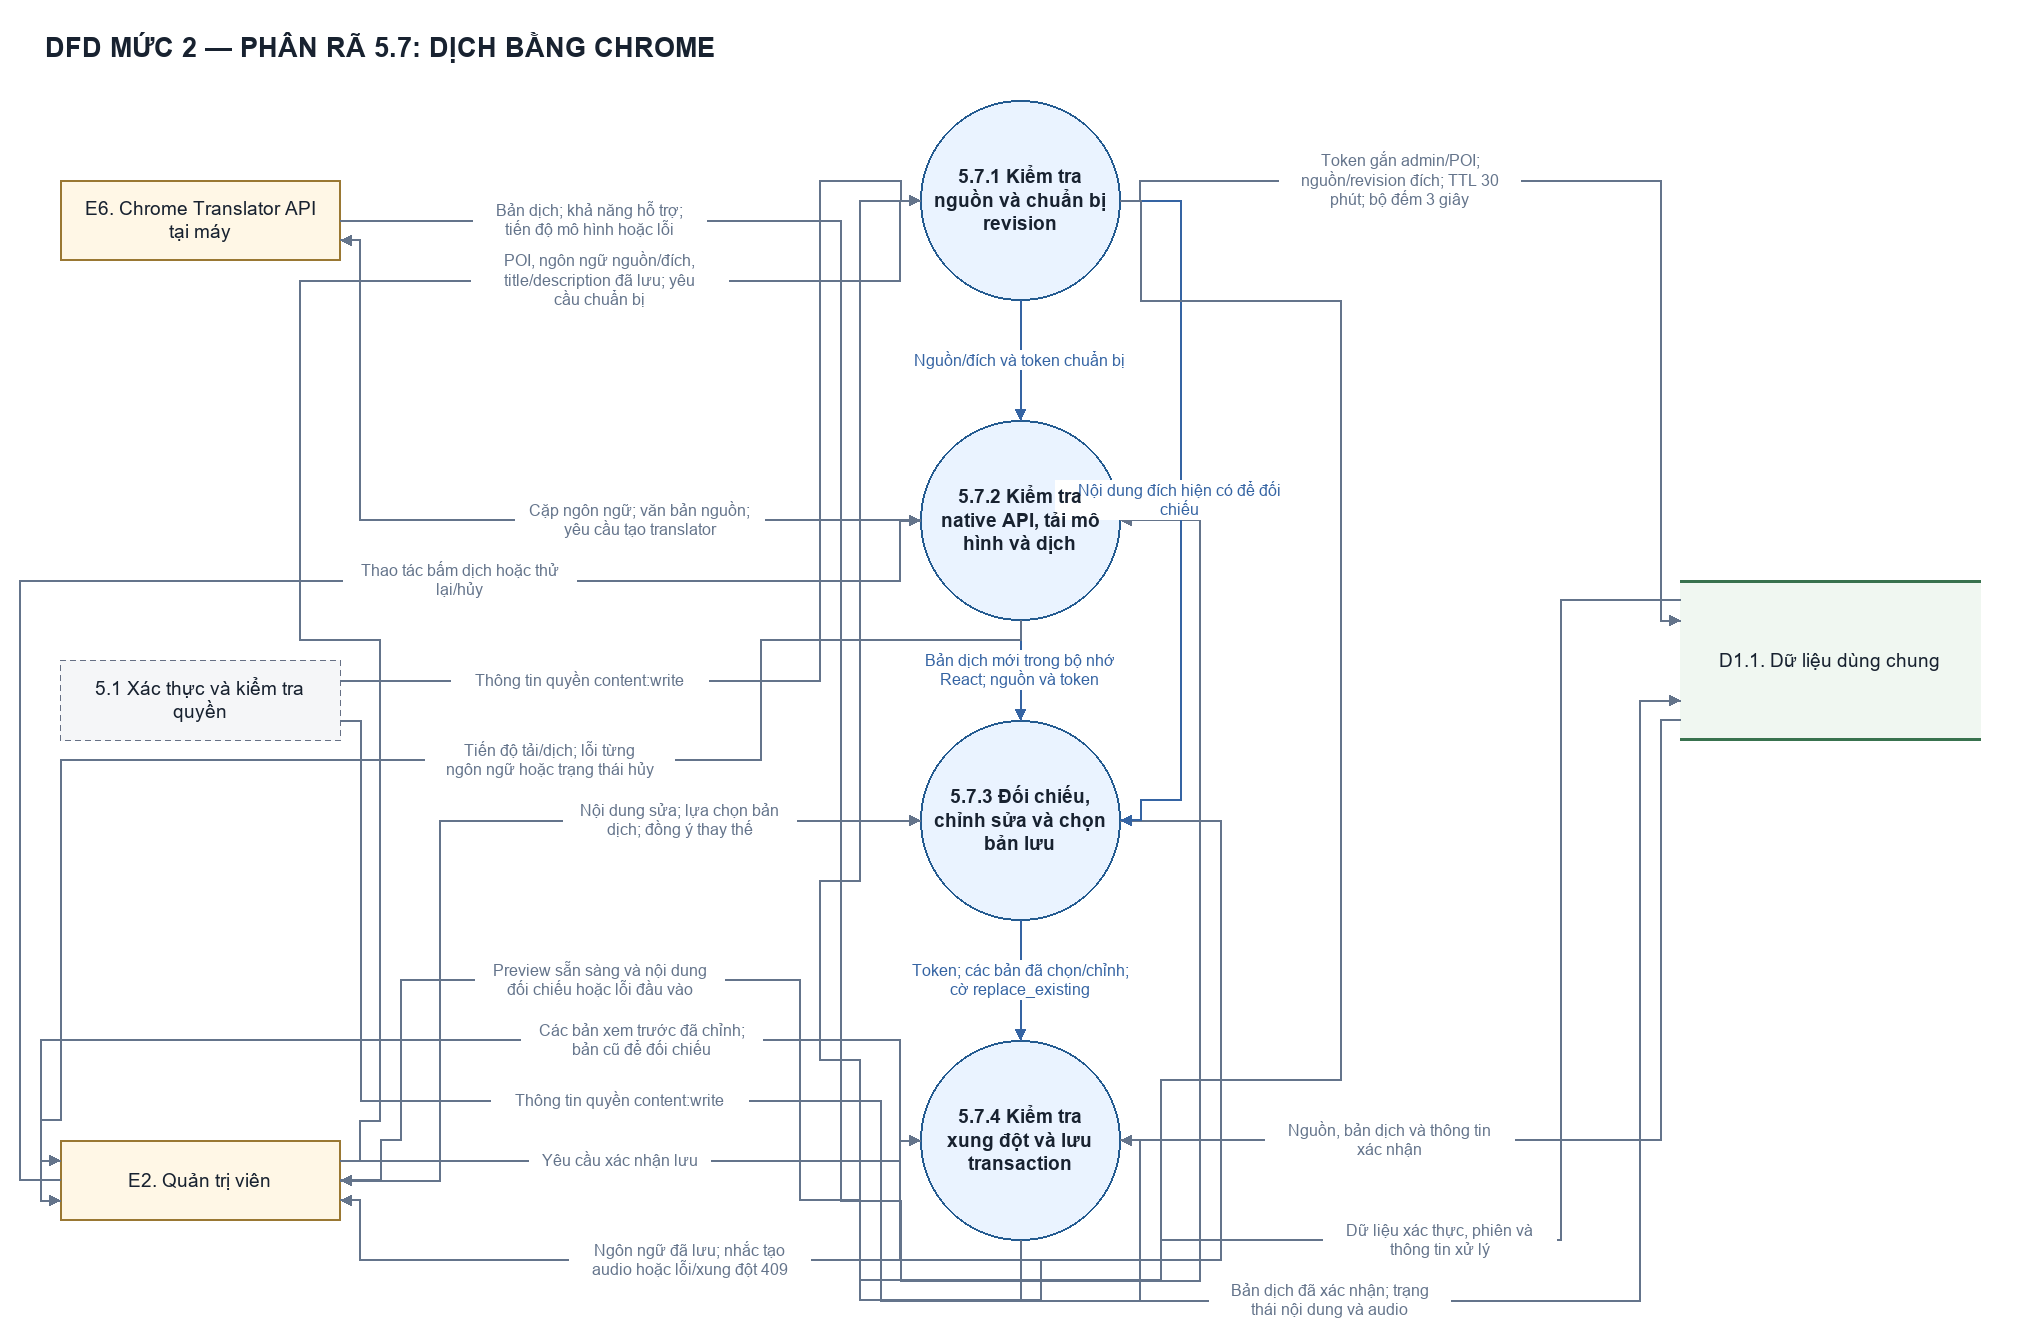

The diagram above was exported from draw.io. Its source (the exported page's mxGraphModel, read from the mxfile embedded in the PNG):
<mxGraphModel dx="1450" dy="900" grid="1" gridSize="10" guides="1" tooltips="1" connect="1" arrows="1" fold="1" page="1" pageScale="1" pageWidth="2040" pageHeight="1320" math="0" shadow="0" background="#ffffff">
  <root>
    <mxCell id="0" />
    <mxCell id="1" parent="0" />
    <mxCell id="title" value="DFD MỨC 2 — PHÂN RÃ 5.7: DỊCH BẰNG CHROME" style="fontFamily=Arial;fontColor=#182230;html=0;whiteSpace=wrap;text;align=left;fontSize=27;fontStyle=1;" vertex="1" parent="1">
      <mxGeometry x="45" y="20" width="1950" height="55" as="geometry" />
    </mxCell>
    <mxCell id="P3" value="5.7.3 Đối chiếu,&#10;chỉnh sửa và chọn&#10;bản lưu" style="fontFamily=Arial;fontColor=#182230;html=0;whiteSpace=wrap;fontSize=19;align=center;verticalAlign=middle;ellipse;aspect=fixed;fillColor=#eaf3ff;strokeColor=#245b91;strokeWidth=1.8;fontStyle=1;" vertex="1" parent="1">
      <mxGeometry x="920" y="720" width="200" height="200" as="geometry" />
    </mxCell>
    <mxCell id="P1" value="5.7.1 Kiểm tra&#10;nguồn và chuẩn bị&#10;revision" style="fontFamily=Arial;fontColor=#182230;html=0;whiteSpace=wrap;fontSize=19;align=center;verticalAlign=middle;ellipse;aspect=fixed;fillColor=#eaf3ff;strokeColor=#245b91;strokeWidth=1.8;fontStyle=1;" vertex="1" parent="1">
      <mxGeometry x="920" y="100" width="200" height="200" as="geometry" />
    </mxCell>
    <mxCell id="E2" value="E2. Quản trị viên" style="fontFamily=Arial;fontColor=#182230;html=0;whiteSpace=wrap;fontSize=19;align=center;verticalAlign=middle;fillColor=#fff7e6;strokeColor=#9a7833;strokeWidth=1.5;" vertex="1" parent="1">
      <mxGeometry x="60" y="1140" width="280" height="80" as="geometry" />
    </mxCell>
    <mxCell id="P4" value="5.7.4 Kiểm tra&#10;xung đột và lưu&#10;transaction" style="fontFamily=Arial;fontColor=#182230;html=0;whiteSpace=wrap;fontSize=19;align=center;verticalAlign=middle;ellipse;aspect=fixed;fillColor=#eaf3ff;strokeColor=#245b91;strokeWidth=1.8;fontStyle=1;" vertex="1" parent="1">
      <mxGeometry x="920" y="1040" width="200" height="200" as="geometry" />
    </mxCell>
    <mxCell id="P2" value="5.7.2 Kiểm tra&#10;native API, tải mô&#10;hình và dịch" style="fontFamily=Arial;fontColor=#182230;html=0;whiteSpace=wrap;fontSize=19;align=center;verticalAlign=middle;ellipse;aspect=fixed;fillColor=#eaf3ff;strokeColor=#245b91;strokeWidth=1.8;fontStyle=1;" vertex="1" parent="1">
      <mxGeometry x="920" y="420" width="200" height="200" as="geometry" />
    </mxCell>
    <mxCell id="E6" value="E6. Chrome Translator API&#10;tại máy" style="fontFamily=Arial;fontColor=#182230;html=0;whiteSpace=wrap;fontSize=19;align=center;verticalAlign=middle;fillColor=#fff7e6;strokeColor=#9a7833;strokeWidth=1.5;" vertex="1" parent="1">
      <mxGeometry x="60" y="180" width="280" height="80" as="geometry" />
    </mxCell>
    <mxCell id="P51" value="5.1 Xác thực và kiểm tra&#10;quyền" style="fontFamily=Arial;fontColor=#182230;html=0;whiteSpace=wrap;fontSize=19;align=center;verticalAlign=middle;rounded=1;dashed=1;fillColor=#f5f6f8;strokeColor=#667085;strokeWidth=1.4;" vertex="1" parent="1">
      <mxGeometry x="60" y="660" width="280" height="80" as="geometry" />
    </mxCell>
    <mxCell id="DS" value="D1.1. Dữ liệu dùng chung" style="fontFamily=Arial;fontColor=#182230;html=0;whiteSpace=wrap;fontSize=19;align=center;verticalAlign=middle;fillColor=#f0f7f1;strokeColor=none;" vertex="1" parent="1">
      <mxGeometry x="1680" y="580" width="300" height="160" as="geometry" />
    </mxCell>
    <mxCell id="DS_top" value="" style="fontFamily=Arial;fontColor=#182230;html=0;whiteSpace=wrap;fillColor=#38724e;strokeColor=none;" vertex="1" parent="DS">
      <mxGeometry x="0" y="0" width="300" height="2" as="geometry" />
    </mxCell>
    <mxCell id="DS_bottom" value="" style="fontFamily=Arial;fontColor=#182230;html=0;whiteSpace=wrap;fillColor=#38724e;strokeColor=none;" vertex="1" parent="DS">
      <mxGeometry x="0" y="158" width="300" height="2" as="geometry" />
    </mxCell>
    <mxCell id="flow_11" value="Yêu cầu xác nhận lưu" style="edgeStyle=none;rounded=0;html=0;fontFamily=Arial;fontSize=16;fontColor=#64748b;strokeColor=#64748b;strokeWidth=1.5;endArrow=classic;endFill=1;startArrow=none;labelBackgroundColor=#ffffff;exitPerimeter=0;entryPerimeter=0;exitX=1.0;exitY=0.25;entryX=0.0;entryY=0.5;" edge="1" source="E2" target="P4" parent="1">
      <mxGeometry relative="1" as="geometry">
        <Array as="points">
          <mxPoint x="900" y="1160" />
          <mxPoint x="900" y="1140" />
        </Array>
        <mxPoint x="-20.0" y="0.0" as="offset" />
      </mxGeometry>
    </mxCell>
    <mxCell id="flow_15" value="Ngôn ngữ đã lưu; nhắc tạo&#10;audio hoặc lỗi/xung đột 409" style="edgeStyle=none;rounded=0;html=0;fontFamily=Arial;fontSize=16;fontColor=#64748b;strokeColor=#64748b;strokeWidth=1.5;endArrow=classic;endFill=1;startArrow=none;labelBackgroundColor=#ffffff;exitPerimeter=0;entryPerimeter=0;exitX=0.5;exitY=1.0;entryX=1.0;entryY=0.75;" edge="1" source="P4" target="E2" parent="1">
      <mxGeometry relative="1" as="geometry">
        <Array as="points">
          <mxPoint x="1020" y="1260" />
          <mxPoint x="360" y="1260" />
          <mxPoint x="360" y="1200" />
        </Array>
        <mxPoint x="30.0" y="0.0" as="offset" />
      </mxGeometry>
    </mxCell>
    <mxCell id="flow_17" value="Bản dịch mới trong bộ nhớ&#10;React; nguồn và token" style="edgeStyle=none;rounded=0;html=0;fontFamily=Arial;fontSize=16;fontColor=#3564a3;strokeColor=#3564a3;strokeWidth=1.5;endArrow=classic;endFill=1;startArrow=none;labelBackgroundColor=#ffffff;exitPerimeter=0;entryPerimeter=0;exitX=0.5;exitY=1.0;entryX=0.5;entryY=0.0;" edge="1" source="P2" target="P3" parent="1">
      <mxGeometry relative="1" as="geometry">
        <mxPoint x="0.0" y="0.0" as="offset" />
      </mxGeometry>
    </mxCell>
    <mxCell id="flow_16" value="Nguồn/đích và token chuẩn bị" style="edgeStyle=none;rounded=0;html=0;fontFamily=Arial;fontSize=16;fontColor=#3564a3;strokeColor=#3564a3;strokeWidth=1.5;endArrow=classic;endFill=1;startArrow=none;labelBackgroundColor=#ffffff;exitPerimeter=0;entryPerimeter=0;exitX=0.5;exitY=1.0;entryX=0.5;entryY=0.0;" edge="1" source="P1" target="P2" parent="1">
      <mxGeometry relative="1" as="geometry">
        <mxPoint x="0.0" y="0.0" as="offset" />
      </mxGeometry>
    </mxCell>
    <mxCell id="flow_19" value="Token; các bản đã chọn/chỉnh;&#10;cờ replace_existing" style="edgeStyle=none;rounded=0;html=0;fontFamily=Arial;fontSize=16;fontColor=#3564a3;strokeColor=#3564a3;strokeWidth=1.5;endArrow=classic;endFill=1;startArrow=none;labelBackgroundColor=#ffffff;exitPerimeter=0;entryPerimeter=0;exitX=0.5;exitY=1.0;entryX=0.5;entryY=0.0;" edge="1" source="P3" target="P4" parent="1">
      <mxGeometry relative="1" as="geometry">
        <mxPoint x="0.0" y="0.0" as="offset" />
      </mxGeometry>
    </mxCell>
    <mxCell id="flow_6" value="Cặp ngôn ngữ; văn bản nguồn;&#10;yêu cầu tạo translator" style="edgeStyle=none;rounded=0;html=0;fontFamily=Arial;fontSize=16;fontColor=#64748b;strokeColor=#64748b;strokeWidth=1.5;endArrow=classic;endFill=1;startArrow=none;labelBackgroundColor=#ffffff;exitPerimeter=0;entryPerimeter=0;exitX=0.0;exitY=0.5;entryX=1.0;entryY=0.75;" edge="1" source="P2" target="E6" parent="1">
      <mxGeometry relative="1" as="geometry">
        <Array as="points">
          <mxPoint x="360" y="520" />
          <mxPoint x="360" y="240" />
        </Array>
        <mxPoint x="150.0" y="0.0" as="offset" />
      </mxGeometry>
    </mxCell>
    <mxCell id="flow_7" value="Bản dịch; khả năng hỗ trợ;&#10;tiến độ mô hình hoặc lỗi" style="edgeStyle=none;rounded=0;html=0;fontFamily=Arial;fontSize=16;fontColor=#64748b;strokeColor=#64748b;strokeWidth=1.5;endArrow=classic;endFill=1;startArrow=none;labelBackgroundColor=#ffffff;exitPerimeter=0;entryPerimeter=0;exitX=1.0;exitY=0.5;entryX=1.0;entryY=0.5;" edge="1" source="E6" target="P2" parent="1">
      <mxGeometry relative="1" as="geometry">
        <Array as="points">
          <mxPoint x="840" y="220" />
          <mxPoint x="840" y="1200" />
          <mxPoint x="900" y="1200" />
          <mxPoint x="900" y="1280" />
          <mxPoint x="1200" y="1280" />
          <mxPoint x="1200" y="520" />
        </Array>
        <mxPoint x="-250.0" y="-880.0" as="offset" />
      </mxGeometry>
    </mxCell>
    <mxCell id="flow_12" value="Thông tin quyền content:write" style="edgeStyle=none;rounded=0;html=0;fontFamily=Arial;fontSize=16;fontColor=#64748b;strokeColor=#64748b;strokeWidth=1.5;endArrow=classic;endFill=1;startArrow=none;labelBackgroundColor=#ffffff;exitPerimeter=0;entryPerimeter=0;exitX=1.0;exitY=0.75;entryX=1.0;entryY=0.5;" edge="1" source="P51" target="P4" parent="1">
      <mxGeometry relative="1" as="geometry">
        <Array as="points">
          <mxPoint x="360" y="720" />
          <mxPoint x="360" y="1100" />
          <mxPoint x="880" y="1100" />
          <mxPoint x="880" y="1300" />
          <mxPoint x="1140" y="1300" />
          <mxPoint x="1140" y="1140" />
        </Array>
        <mxPoint x="-120.0" y="0.0" as="offset" />
      </mxGeometry>
    </mxCell>
    <mxCell id="flow_9" value="Nội dung sửa; lựa chọn bản&#10;dịch; đồng ý thay thế" style="edgeStyle=none;rounded=0;html=0;fontFamily=Arial;fontSize=16;fontColor=#64748b;strokeColor=#64748b;strokeWidth=1.5;endArrow=classic;endFill=1;startArrow=none;labelBackgroundColor=#ffffff;exitPerimeter=0;entryPerimeter=0;exitX=1.0;exitY=0.5;entryX=0.0;entryY=0.5;" edge="1" source="E2" target="P3" parent="1">
      <mxGeometry relative="1" as="geometry">
        <Array as="points">
          <mxPoint x="440" y="1180" />
          <mxPoint x="440" y="820" />
        </Array>
        <mxPoint x="230.0" y="0.0" as="offset" />
      </mxGeometry>
    </mxCell>
    <mxCell id="flow_10" value="Các bản xem trước đã chỉnh;&#10;bản cũ để đối chiếu" style="edgeStyle=none;rounded=0;html=0;fontFamily=Arial;fontSize=16;fontColor=#64748b;strokeColor=#64748b;strokeWidth=1.5;endArrow=classic;endFill=1;startArrow=none;labelBackgroundColor=#ffffff;exitPerimeter=0;entryPerimeter=0;exitX=1.0;exitY=0.5;entryX=0.0;entryY=0.25;" edge="1" source="P3" target="E2" parent="1">
      <mxGeometry relative="1" as="geometry">
        <Array as="points">
          <mxPoint x="1220" y="820" />
          <mxPoint x="1220" y="1260" />
          <mxPoint x="900" y="1260" />
          <mxPoint x="900" y="1040" />
          <mxPoint x="40" y="1040" />
          <mxPoint x="40" y="1160" />
        </Array>
        <mxPoint x="-258.0" y="-40.0" as="offset" />
      </mxGeometry>
    </mxCell>
    <mxCell id="flow_18" value="Nội dung đích hiện có để đối&#10;chiếu" style="edgeStyle=none;rounded=0;html=0;fontFamily=Arial;fontSize=16;fontColor=#3564a3;strokeColor=#3564a3;strokeWidth=1.5;endArrow=classic;endFill=1;startArrow=none;labelBackgroundColor=#ffffff;exitPerimeter=0;entryPerimeter=0;exitX=1.0;exitY=0.5;entryX=1.0;entryY=0.5;" edge="1" source="P1" target="P3" parent="1">
      <mxGeometry relative="1" as="geometry">
        <Array as="points">
          <mxPoint x="1180" y="200" />
          <mxPoint x="1180" y="800" />
          <mxPoint x="1140" y="800" />
          <mxPoint x="1140" y="820" />
        </Array>
        <mxPoint x="0.0" y="-10.0" as="offset" />
      </mxGeometry>
    </mxCell>
    <mxCell id="flow_13" value="Nguồn, bản dịch và thông tin&#10;xác nhận" style="edgeStyle=none;rounded=0;html=0;fontFamily=Arial;fontSize=16;fontColor=#64748b;strokeColor=#64748b;strokeWidth=1.5;endArrow=classic;endFill=1;startArrow=none;labelBackgroundColor=#ffffff;exitPerimeter=0;entryPerimeter=0;exitX=0.0;exitY=0.875;entryX=1.0;entryY=0.5;" edge="1" source="DS" target="P4" parent="1">
      <mxGeometry relative="1" as="geometry">
        <Array as="points">
          <mxPoint x="1660" y="720" />
          <mxPoint x="1660" y="1140" />
        </Array>
        <mxPoint x="-220.0" y="0.0" as="offset" />
      </mxGeometry>
    </mxCell>
    <mxCell id="flow_14" value="Bản dịch đã xác nhận; trạng&#10;thái nội dung và audio" style="edgeStyle=none;rounded=0;html=0;fontFamily=Arial;fontSize=16;fontColor=#64748b;strokeColor=#64748b;strokeWidth=1.5;endArrow=classic;endFill=1;startArrow=none;labelBackgroundColor=#ffffff;exitPerimeter=0;entryPerimeter=0;exitX=0.5;exitY=1.0;entryX=0.0;entryY=0.75;" edge="1" source="P4" target="DS" parent="1">
      <mxGeometry relative="1" as="geometry">
        <Array as="points">
          <mxPoint x="1020" y="1300" />
          <mxPoint x="1640" y="1300" />
          <mxPoint x="1640" y="700" />
        </Array>
        <mxPoint x="-290.0" y="0.0" as="offset" />
      </mxGeometry>
    </mxCell>
    <mxCell id="flow_2" value="Dữ liệu xác thực, phiên và&#10;thông tin xử lý" style="edgeStyle=none;rounded=0;html=0;fontFamily=Arial;fontSize=16;fontColor=#64748b;strokeColor=#64748b;strokeWidth=1.5;endArrow=classic;endFill=1;startArrow=none;labelBackgroundColor=#ffffff;exitPerimeter=0;entryPerimeter=0;exitX=0.0;exitY=0.125;entryX=0.0;entryY=0.5;" edge="1" source="DS" target="P1" parent="1">
      <mxGeometry relative="1" as="geometry">
        <Array as="points">
          <mxPoint x="1560" y="600" />
          <mxPoint x="1560" y="1240" />
          <mxPoint x="1160" y="1240" />
          <mxPoint x="1160" y="1280" />
          <mxPoint x="860" y="1280" />
          <mxPoint x="860" y="1060" />
          <mxPoint x="820" y="1060" />
          <mxPoint x="820" y="880" />
          <mxPoint x="860" y="880" />
          <mxPoint x="860" y="200" />
        </Array>
        <mxPoint x="440.0" y="-40.0" as="offset" />
      </mxGeometry>
    </mxCell>
    <mxCell id="flow_3" value="Token gắn admin/POI;&#10;nguồn/revision đích; TTL 30&#10;phút; bộ đếm 3 giây" style="edgeStyle=none;rounded=0;html=0;fontFamily=Arial;fontSize=16;fontColor=#64748b;strokeColor=#64748b;strokeWidth=1.5;endArrow=classic;endFill=1;startArrow=none;labelBackgroundColor=#ffffff;exitPerimeter=0;entryPerimeter=0;exitX=1.0;exitY=0.5;entryX=0.0;entryY=0.25;" edge="1" source="P1" target="DS" parent="1">
      <mxGeometry relative="1" as="geometry">
        <Array as="points">
          <mxPoint x="1140" y="200" />
          <mxPoint x="1140" y="180" />
          <mxPoint x="1660" y="180" />
          <mxPoint x="1660" y="620" />
        </Array>
        <mxPoint x="-210.0" y="0.0" as="offset" />
      </mxGeometry>
    </mxCell>
    <mxCell id="flow_1" value="Thông tin quyền content:write" style="edgeStyle=none;rounded=0;html=0;fontFamily=Arial;fontSize=16;fontColor=#64748b;strokeColor=#64748b;strokeWidth=1.5;endArrow=classic;endFill=1;startArrow=none;labelBackgroundColor=#ffffff;exitPerimeter=0;entryPerimeter=0;exitX=1.0;exitY=0.25;entryX=0.0;entryY=0.5;" edge="1" source="P51" target="P1" parent="1">
      <mxGeometry relative="1" as="geometry">
        <Array as="points">
          <mxPoint x="820" y="680" />
          <mxPoint x="820" y="180" />
          <mxPoint x="900" y="180" />
          <mxPoint x="900" y="200" />
        </Array>
        <mxPoint x="-240.0" y="70.0" as="offset" />
      </mxGeometry>
    </mxCell>
    <mxCell id="flow_5" value="Thao tác bấm dịch hoặc thử&#10;lại/hủy" style="edgeStyle=none;rounded=0;html=0;fontFamily=Arial;fontSize=16;fontColor=#64748b;strokeColor=#64748b;strokeWidth=1.5;endArrow=classic;endFill=1;startArrow=none;labelBackgroundColor=#ffffff;exitPerimeter=0;entryPerimeter=0;exitX=0.0;exitY=0.5;entryX=0.0;entryY=0.5;" edge="1" source="E2" target="P2" parent="1">
      <mxGeometry relative="1" as="geometry">
        <Array as="points">
          <mxPoint x="20" y="1180" />
          <mxPoint x="20" y="580" />
          <mxPoint x="900" y="580" />
          <mxPoint x="900" y="520" />
        </Array>
        <mxPoint x="280.0" y="0.0" as="offset" />
      </mxGeometry>
    </mxCell>
    <mxCell id="flow_8" value="Tiến độ tải/dịch; lỗi từng&#10;ngôn ngữ hoặc trạng thái hủy" style="edgeStyle=none;rounded=0;html=0;fontFamily=Arial;fontSize=16;fontColor=#64748b;strokeColor=#64748b;strokeWidth=1.5;endArrow=classic;endFill=1;startArrow=none;labelBackgroundColor=#ffffff;exitPerimeter=0;entryPerimeter=0;exitX=0.5;exitY=1.0;entryX=0.0;entryY=0.75;" edge="1" source="P2" target="E2" parent="1">
      <mxGeometry relative="1" as="geometry">
        <Array as="points">
          <mxPoint x="1020" y="640" />
          <mxPoint x="760" y="640" />
          <mxPoint x="760" y="760" />
          <mxPoint x="60" y="760" />
          <mxPoint x="60" y="1120" />
          <mxPoint x="40" y="1120" />
          <mxPoint x="40" y="1200" />
        </Array>
        <mxPoint x="180.0" y="0.0" as="offset" />
      </mxGeometry>
    </mxCell>
    <mxCell id="flow_0" value="POI, ngôn ngữ nguồn/đích,&#10;title/description đã lưu; yêu&#10;cầu chuẩn bị" style="edgeStyle=none;rounded=0;html=0;fontFamily=Arial;fontSize=16;fontColor=#64748b;strokeColor=#64748b;strokeWidth=1.5;endArrow=classic;endFill=1;startArrow=none;labelBackgroundColor=#ffffff;exitPerimeter=0;entryPerimeter=0;exitX=1.0;exitY=0.25;entryX=0.0;entryY=0.5;" edge="1" source="E2" target="P1" parent="1">
      <mxGeometry relative="1" as="geometry">
        <Array as="points">
          <mxPoint x="360" y="1160" />
          <mxPoint x="360" y="1120" />
          <mxPoint x="380" y="1120" />
          <mxPoint x="380" y="640" />
          <mxPoint x="300" y="640" />
          <mxPoint x="300" y="280" />
          <mxPoint x="900" y="280" />
          <mxPoint x="900" y="200" />
        </Array>
        <mxPoint x="300.0" y="-150.0" as="offset" />
      </mxGeometry>
    </mxCell>
    <mxCell id="flow_4" value="Preview sẵn sàng và nội dung&#10;đối chiếu hoặc lỗi đầu vào" style="edgeStyle=none;rounded=0;html=0;fontFamily=Arial;fontSize=16;fontColor=#64748b;strokeColor=#64748b;strokeWidth=1.5;endArrow=classic;endFill=1;startArrow=none;labelBackgroundColor=#ffffff;exitPerimeter=0;entryPerimeter=0;exitX=1.0;exitY=0.5;entryX=1.0;entryY=0.5;" edge="1" source="P1" target="E2" parent="1">
      <mxGeometry relative="1" as="geometry">
        <Array as="points">
          <mxPoint x="1140" y="200" />
          <mxPoint x="1140" y="300" />
          <mxPoint x="1340" y="300" />
          <mxPoint x="1340" y="1080" />
          <mxPoint x="1160" y="1080" />
          <mxPoint x="1160" y="1260" />
          <mxPoint x="1040" y="1260" />
          <mxPoint x="1040" y="1300" />
          <mxPoint x="860" y="1300" />
          <mxPoint x="860" y="1200" />
          <mxPoint x="800" y="1200" />
          <mxPoint x="800" y="980" />
          <mxPoint x="400" y="980" />
          <mxPoint x="400" y="1140" />
          <mxPoint x="380" y="1140" />
          <mxPoint x="380" y="1180" />
        </Array>
        <mxPoint x="-560.0" y="-240.0" as="offset" />
      </mxGeometry>
    </mxCell>
  </root>
</mxGraphModel>